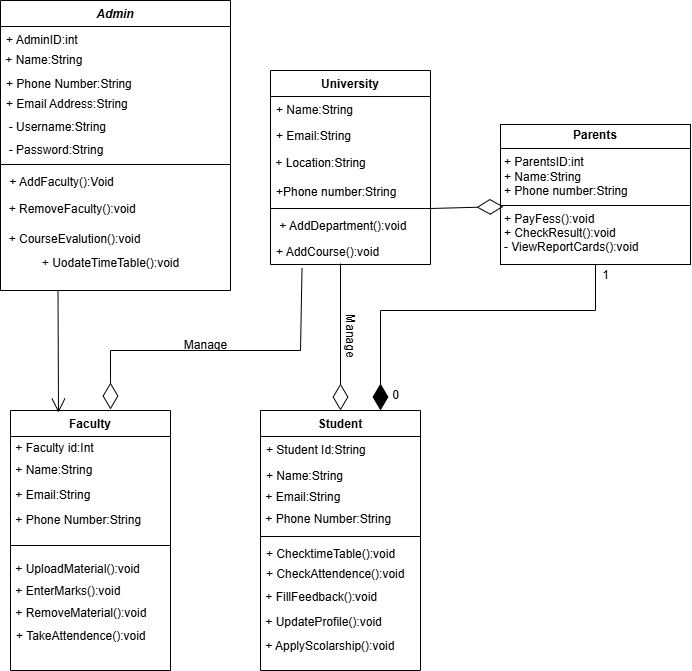

The diagram above was exported from draw.io. Its source (the exported page's mxGraphModel, read from the mxfile embedded in the PNG):
<mxGraphModel dx="1257" dy="594" grid="1" gridSize="10" guides="1" tooltips="1" connect="1" arrows="1" fold="1" page="1" pageScale="1" pageWidth="827" pageHeight="1169" math="0" shadow="0">
  <root>
    <mxCell id="WIyWlLk6GJQsqaUBKTNV-0" />
    <mxCell id="WIyWlLk6GJQsqaUBKTNV-1" parent="WIyWlLk6GJQsqaUBKTNV-0" />
    <mxCell id="zkfFHV4jXpPFQw0GAbJ--0" value="Admin" style="swimlane;fontStyle=3;align=center;verticalAlign=top;childLayout=stackLayout;horizontal=1;startSize=26;horizontalStack=0;resizeParent=1;resizeLast=0;collapsible=1;marginBottom=0;rounded=0;shadow=0;strokeWidth=1;" parent="WIyWlLk6GJQsqaUBKTNV-1" vertex="1">
      <mxGeometry x="120" y="10" width="230" height="290" as="geometry">
        <mxRectangle x="230" y="140" width="160" height="26" as="alternateBounds" />
      </mxGeometry>
    </mxCell>
    <mxCell id="zkfFHV4jXpPFQw0GAbJ--1" value="+ AdminID:int" style="text;align=left;verticalAlign=top;spacingLeft=4;spacingRight=4;overflow=hidden;rotatable=0;points=[[0,0.5],[1,0.5]];portConstraint=eastwest;" parent="zkfFHV4jXpPFQw0GAbJ--0" vertex="1">
      <mxGeometry y="26" width="230" height="24" as="geometry" />
    </mxCell>
    <mxCell id="WwxFItCReQZWONtX3_UA-2" value="&amp;nbsp;+ Name:String" style="text;html=1;align=left;verticalAlign=middle;whiteSpace=wrap;rounded=0;" parent="zkfFHV4jXpPFQw0GAbJ--0" vertex="1">
      <mxGeometry y="50" width="230" height="20" as="geometry" />
    </mxCell>
    <mxCell id="zkfFHV4jXpPFQw0GAbJ--2" value="+ Phone Number:String" style="text;align=left;verticalAlign=top;spacingLeft=4;spacingRight=4;overflow=hidden;rotatable=0;points=[[0,0.5],[1,0.5]];portConstraint=eastwest;rounded=0;shadow=0;html=0;" parent="zkfFHV4jXpPFQw0GAbJ--0" vertex="1">
      <mxGeometry y="70" width="230" height="20" as="geometry" />
    </mxCell>
    <mxCell id="zkfFHV4jXpPFQw0GAbJ--3" value="+ Email Address:String" style="text;align=left;verticalAlign=top;spacingLeft=4;spacingRight=4;overflow=hidden;rotatable=0;points=[[0,0.5],[1,0.5]];portConstraint=eastwest;rounded=0;shadow=0;html=0;" parent="zkfFHV4jXpPFQw0GAbJ--0" vertex="1">
      <mxGeometry y="90" width="230" height="24" as="geometry" />
    </mxCell>
    <mxCell id="WwxFItCReQZWONtX3_UA-3" value="&amp;nbsp; - Username:String" style="text;html=1;align=left;verticalAlign=middle;whiteSpace=wrap;rounded=0;" parent="zkfFHV4jXpPFQw0GAbJ--0" vertex="1">
      <mxGeometry y="114" width="230" height="26" as="geometry" />
    </mxCell>
    <mxCell id="WwxFItCReQZWONtX3_UA-4" value="&amp;nbsp; - Password:String" style="text;html=1;align=left;verticalAlign=middle;whiteSpace=wrap;rounded=0;" parent="zkfFHV4jXpPFQw0GAbJ--0" vertex="1">
      <mxGeometry y="140" width="230" height="20" as="geometry" />
    </mxCell>
    <mxCell id="zkfFHV4jXpPFQw0GAbJ--4" value="" style="line;html=1;strokeWidth=1;align=left;verticalAlign=middle;spacingTop=-1;spacingLeft=3;spacingRight=3;rotatable=0;labelPosition=right;points=[];portConstraint=eastwest;" parent="zkfFHV4jXpPFQw0GAbJ--0" vertex="1">
      <mxGeometry y="160" width="230" height="8" as="geometry" />
    </mxCell>
    <mxCell id="zkfFHV4jXpPFQw0GAbJ--5" value=" + AddFaculty():Void&#10;" style="text;align=left;verticalAlign=top;spacingLeft=4;spacingRight=4;overflow=hidden;rotatable=0;points=[[0,0.5],[1,0.5]];portConstraint=eastwest;" parent="zkfFHV4jXpPFQw0GAbJ--0" vertex="1">
      <mxGeometry y="168" width="230" height="26" as="geometry" />
    </mxCell>
    <mxCell id="WwxFItCReQZWONtX3_UA-1" value="&amp;nbsp; + RemoveFaculty():void" style="text;html=1;align=left;verticalAlign=middle;whiteSpace=wrap;rounded=0;" parent="zkfFHV4jXpPFQw0GAbJ--0" vertex="1">
      <mxGeometry y="194" width="230" height="30" as="geometry" />
    </mxCell>
    <mxCell id="WwxFItCReQZWONtX3_UA-0" value="&amp;nbsp; + CourseEvalution():void" style="text;html=1;align=left;verticalAlign=middle;whiteSpace=wrap;rounded=0;" parent="zkfFHV4jXpPFQw0GAbJ--0" vertex="1">
      <mxGeometry y="224" width="230" height="30" as="geometry" />
    </mxCell>
    <mxCell id="zkfFHV4jXpPFQw0GAbJ--6" value="Student" style="swimlane;fontStyle=1;align=center;verticalAlign=top;childLayout=stackLayout;horizontal=1;startSize=26;horizontalStack=0;resizeParent=1;resizeLast=0;collapsible=1;marginBottom=0;rounded=0;shadow=0;strokeWidth=1;" parent="WIyWlLk6GJQsqaUBKTNV-1" vertex="1">
      <mxGeometry x="380" y="420" width="160" height="260" as="geometry">
        <mxRectangle x="130" y="380" width="160" height="26" as="alternateBounds" />
      </mxGeometry>
    </mxCell>
    <mxCell id="zkfFHV4jXpPFQw0GAbJ--7" value="+ Student Id:String" style="text;align=left;verticalAlign=top;spacingLeft=4;spacingRight=4;overflow=hidden;rotatable=0;points=[[0,0.5],[1,0.5]];portConstraint=eastwest;" parent="zkfFHV4jXpPFQw0GAbJ--6" vertex="1">
      <mxGeometry y="26" width="160" height="26" as="geometry" />
    </mxCell>
    <mxCell id="zkfFHV4jXpPFQw0GAbJ--8" value="+ Name:String" style="text;align=left;verticalAlign=top;spacingLeft=4;spacingRight=4;overflow=hidden;rotatable=0;points=[[0,0.5],[1,0.5]];portConstraint=eastwest;rounded=0;shadow=0;html=0;" parent="zkfFHV4jXpPFQw0GAbJ--6" vertex="1">
      <mxGeometry y="52" width="160" height="26" as="geometry" />
    </mxCell>
    <mxCell id="WwxFItCReQZWONtX3_UA-9" value="&amp;nbsp;+ Email:String" style="text;html=1;align=left;verticalAlign=middle;whiteSpace=wrap;rounded=0;" parent="zkfFHV4jXpPFQw0GAbJ--6" vertex="1">
      <mxGeometry y="78" width="160" height="18" as="geometry" />
    </mxCell>
    <mxCell id="WwxFItCReQZWONtX3_UA-10" value="&amp;nbsp;+ Phone Number:String" style="text;html=1;align=left;verticalAlign=middle;whiteSpace=wrap;rounded=0;" parent="zkfFHV4jXpPFQw0GAbJ--6" vertex="1">
      <mxGeometry y="96" width="160" height="26" as="geometry" />
    </mxCell>
    <mxCell id="zkfFHV4jXpPFQw0GAbJ--9" value="" style="line;html=1;strokeWidth=1;align=left;verticalAlign=middle;spacingTop=-1;spacingLeft=3;spacingRight=3;rotatable=0;labelPosition=right;points=[];portConstraint=eastwest;" parent="zkfFHV4jXpPFQw0GAbJ--6" vertex="1">
      <mxGeometry y="122" width="160" height="8" as="geometry" />
    </mxCell>
    <mxCell id="zkfFHV4jXpPFQw0GAbJ--10" value="+ ChecktimeTable():void" style="text;align=left;verticalAlign=top;spacingLeft=4;spacingRight=4;overflow=hidden;rotatable=0;points=[[0,0.5],[1,0.5]];portConstraint=eastwest;fontStyle=0" parent="zkfFHV4jXpPFQw0GAbJ--6" vertex="1">
      <mxGeometry y="130" width="160" height="20" as="geometry" />
    </mxCell>
    <mxCell id="zkfFHV4jXpPFQw0GAbJ--11" value="+ CheckAttendence():void" style="text;align=left;verticalAlign=top;spacingLeft=4;spacingRight=4;overflow=hidden;rotatable=0;points=[[0,0.5],[1,0.5]];portConstraint=eastwest;" parent="zkfFHV4jXpPFQw0GAbJ--6" vertex="1">
      <mxGeometry y="150" width="160" height="24" as="geometry" />
    </mxCell>
    <mxCell id="WwxFItCReQZWONtX3_UA-11" value="&amp;nbsp;+ FillFeedback():void" style="text;html=1;align=left;verticalAlign=middle;whiteSpace=wrap;rounded=0;" parent="zkfFHV4jXpPFQw0GAbJ--6" vertex="1">
      <mxGeometry y="174" width="160" height="26" as="geometry" />
    </mxCell>
    <mxCell id="WwxFItCReQZWONtX3_UA-12" value="&amp;nbsp;+ UpdateProfile():void" style="text;html=1;align=left;verticalAlign=middle;whiteSpace=wrap;rounded=0;" parent="zkfFHV4jXpPFQw0GAbJ--6" vertex="1">
      <mxGeometry y="200" width="160" height="24" as="geometry" />
    </mxCell>
    <mxCell id="WwxFItCReQZWONtX3_UA-13" value="&amp;nbsp;+ ApplyScolarship():void&amp;nbsp;" style="text;html=1;align=left;verticalAlign=middle;whiteSpace=wrap;rounded=0;" parent="zkfFHV4jXpPFQw0GAbJ--6" vertex="1">
      <mxGeometry y="224" width="160" height="24" as="geometry" />
    </mxCell>
    <mxCell id="zkfFHV4jXpPFQw0GAbJ--13" value="Faculty" style="swimlane;fontStyle=1;align=center;verticalAlign=top;childLayout=stackLayout;horizontal=1;startSize=26;horizontalStack=0;resizeParent=1;resizeLast=0;collapsible=1;marginBottom=0;rounded=0;shadow=0;strokeWidth=1;" parent="WIyWlLk6GJQsqaUBKTNV-1" vertex="1">
      <mxGeometry x="130" y="420" width="160" height="260" as="geometry">
        <mxRectangle x="340" y="380" width="170" height="26" as="alternateBounds" />
      </mxGeometry>
    </mxCell>
    <mxCell id="WwxFItCReQZWONtX3_UA-14" value="&amp;nbsp;+ Faculty id:Int" style="text;html=1;align=left;verticalAlign=middle;whiteSpace=wrap;rounded=0;" parent="zkfFHV4jXpPFQw0GAbJ--13" vertex="1">
      <mxGeometry y="26" width="160" height="24" as="geometry" />
    </mxCell>
    <mxCell id="WwxFItCReQZWONtX3_UA-15" value="&amp;nbsp;+ Name:String" style="text;html=1;align=left;verticalAlign=middle;whiteSpace=wrap;rounded=0;" parent="zkfFHV4jXpPFQw0GAbJ--13" vertex="1">
      <mxGeometry y="50" width="160" height="20" as="geometry" />
    </mxCell>
    <mxCell id="WwxFItCReQZWONtX3_UA-16" value="&amp;nbsp;+ Email:String" style="text;html=1;align=left;verticalAlign=middle;resizable=0;points=[];autosize=1;strokeColor=none;fillColor=none;" parent="zkfFHV4jXpPFQw0GAbJ--13" vertex="1">
      <mxGeometry y="70" width="160" height="30" as="geometry" />
    </mxCell>
    <mxCell id="WwxFItCReQZWONtX3_UA-20" value="&amp;nbsp;+ Phone Number:String" style="text;html=1;align=left;verticalAlign=middle;whiteSpace=wrap;rounded=0;" parent="zkfFHV4jXpPFQw0GAbJ--13" vertex="1">
      <mxGeometry y="100" width="160" height="20" as="geometry" />
    </mxCell>
    <mxCell id="zkfFHV4jXpPFQw0GAbJ--15" value="" style="line;html=1;strokeWidth=1;align=left;verticalAlign=middle;spacingTop=-1;spacingLeft=3;spacingRight=3;rotatable=0;labelPosition=right;points=[];portConstraint=eastwest;" parent="zkfFHV4jXpPFQw0GAbJ--13" vertex="1">
      <mxGeometry y="120" width="160" height="30" as="geometry" />
    </mxCell>
    <mxCell id="dxyImhDq7ahTGCqvYRPX-6" value="&amp;nbsp;+ UploadMaterial():void" style="text;html=1;align=left;verticalAlign=middle;whiteSpace=wrap;rounded=0;" vertex="1" parent="zkfFHV4jXpPFQw0GAbJ--13">
      <mxGeometry y="150" width="160" height="18" as="geometry" />
    </mxCell>
    <mxCell id="dxyImhDq7ahTGCqvYRPX-3" value="&amp;nbsp;+ EnterMarks():void" style="text;html=1;align=left;verticalAlign=middle;whiteSpace=wrap;rounded=0;" vertex="1" parent="zkfFHV4jXpPFQw0GAbJ--13">
      <mxGeometry y="168" width="160" height="26" as="geometry" />
    </mxCell>
    <mxCell id="dxyImhDq7ahTGCqvYRPX-8" value="&amp;nbsp;+ RemoveMaterial():void" style="text;html=1;align=left;verticalAlign=middle;whiteSpace=wrap;rounded=0;" vertex="1" parent="zkfFHV4jXpPFQw0GAbJ--13">
      <mxGeometry y="194" width="160" height="18" as="geometry" />
    </mxCell>
    <mxCell id="dxyImhDq7ahTGCqvYRPX-25" value="+ TakeAttendence():void" style="text;align=left;verticalAlign=top;spacingLeft=4;spacingRight=4;overflow=hidden;rotatable=0;points=[[0,0.5],[1,0.5]];portConstraint=eastwest;" vertex="1" parent="zkfFHV4jXpPFQw0GAbJ--13">
      <mxGeometry y="212" width="160" height="24" as="geometry" />
    </mxCell>
    <mxCell id="zkfFHV4jXpPFQw0GAbJ--17" value="University" style="swimlane;fontStyle=1;align=center;verticalAlign=top;childLayout=stackLayout;horizontal=1;startSize=26;horizontalStack=0;resizeParent=1;resizeLast=0;collapsible=1;marginBottom=0;rounded=0;shadow=0;strokeWidth=1;" parent="WIyWlLk6GJQsqaUBKTNV-1" vertex="1">
      <mxGeometry x="390" y="80" width="160" height="194" as="geometry">
        <mxRectangle x="550" y="140" width="160" height="26" as="alternateBounds" />
      </mxGeometry>
    </mxCell>
    <mxCell id="zkfFHV4jXpPFQw0GAbJ--18" value="+ Name:String" style="text;align=left;verticalAlign=top;spacingLeft=4;spacingRight=4;overflow=hidden;rotatable=0;points=[[0,0.5],[1,0.5]];portConstraint=eastwest;" parent="zkfFHV4jXpPFQw0GAbJ--17" vertex="1">
      <mxGeometry y="26" width="160" height="26" as="geometry" />
    </mxCell>
    <mxCell id="zkfFHV4jXpPFQw0GAbJ--19" value="+ Email:String" style="text;align=left;verticalAlign=top;spacingLeft=4;spacingRight=4;overflow=hidden;rotatable=0;points=[[0,0.5],[1,0.5]];portConstraint=eastwest;rounded=0;shadow=0;html=0;" parent="zkfFHV4jXpPFQw0GAbJ--17" vertex="1">
      <mxGeometry y="52" width="160" height="26" as="geometry" />
    </mxCell>
    <mxCell id="dxyImhDq7ahTGCqvYRPX-11" value="&amp;nbsp;+ Location:String" style="text;html=1;align=left;verticalAlign=middle;whiteSpace=wrap;rounded=0;" vertex="1" parent="zkfFHV4jXpPFQw0GAbJ--17">
      <mxGeometry y="78" width="160" height="30" as="geometry" />
    </mxCell>
    <mxCell id="zkfFHV4jXpPFQw0GAbJ--20" value="+Phone number:String" style="text;align=left;verticalAlign=top;spacingLeft=4;spacingRight=4;overflow=hidden;rotatable=0;points=[[0,0.5],[1,0.5]];portConstraint=eastwest;rounded=0;shadow=0;html=0;" parent="zkfFHV4jXpPFQw0GAbJ--17" vertex="1">
      <mxGeometry y="108" width="160" height="26" as="geometry" />
    </mxCell>
    <mxCell id="zkfFHV4jXpPFQw0GAbJ--23" value="" style="line;html=1;strokeWidth=1;align=left;verticalAlign=middle;spacingTop=-1;spacingLeft=3;spacingRight=3;rotatable=0;labelPosition=right;points=[];portConstraint=eastwest;" parent="zkfFHV4jXpPFQw0GAbJ--17" vertex="1">
      <mxGeometry y="134" width="160" height="8" as="geometry" />
    </mxCell>
    <mxCell id="zkfFHV4jXpPFQw0GAbJ--24" value=" + AddDepartment():void" style="text;align=left;verticalAlign=top;spacingLeft=4;spacingRight=4;overflow=hidden;rotatable=0;points=[[0,0.5],[1,0.5]];portConstraint=eastwest;" parent="zkfFHV4jXpPFQw0GAbJ--17" vertex="1">
      <mxGeometry y="142" width="160" height="26" as="geometry" />
    </mxCell>
    <mxCell id="zkfFHV4jXpPFQw0GAbJ--25" value="+ AddCourse():void" style="text;align=left;verticalAlign=top;spacingLeft=4;spacingRight=4;overflow=hidden;rotatable=0;points=[[0,0.5],[1,0.5]];portConstraint=eastwest;" parent="zkfFHV4jXpPFQw0GAbJ--17" vertex="1">
      <mxGeometry y="168" width="160" height="26" as="geometry" />
    </mxCell>
    <mxCell id="WwxFItCReQZWONtX3_UA-8" value="+ UodateTimeTable():void" style="text;html=1;align=center;verticalAlign=middle;resizable=0;points=[];autosize=1;strokeColor=none;fillColor=none;" parent="WIyWlLk6GJQsqaUBKTNV-1" vertex="1">
      <mxGeometry x="150" y="258" width="160" height="30" as="geometry" />
    </mxCell>
    <mxCell id="dxyImhDq7ahTGCqvYRPX-9" value="&lt;p style=&quot;margin:0px;margin-top:4px;text-align:center;&quot;&gt;&lt;b&gt;Parents&lt;/b&gt;&lt;/p&gt;&lt;hr size=&quot;1&quot; style=&quot;border-style:solid;&quot;&gt;&lt;p style=&quot;margin:0px;margin-left:4px;&quot;&gt;+ ParentsID:int&lt;br&gt;+ Name:String&lt;/p&gt;&lt;p style=&quot;margin:0px;margin-left:4px;&quot;&gt;+ Phone number:String&amp;nbsp;&lt;/p&gt;&lt;hr size=&quot;1&quot; style=&quot;border-style:solid;&quot;&gt;&lt;p style=&quot;margin:0px;margin-left:4px;&quot;&gt;+ PayFess():void&lt;br&gt;+ CheckResult():void&lt;/p&gt;&lt;p style=&quot;margin:0px;margin-left:4px;&quot;&gt;- ViewReportCards():void&amp;nbsp;&lt;/p&gt;" style="verticalAlign=top;align=left;overflow=fill;html=1;whiteSpace=wrap;" vertex="1" parent="WIyWlLk6GJQsqaUBKTNV-1">
      <mxGeometry x="620" y="134" width="190" height="140" as="geometry" />
    </mxCell>
    <mxCell id="dxyImhDq7ahTGCqvYRPX-12" value="" style="endArrow=diamondThin;endFill=0;endSize=24;html=1;rounded=0;" edge="1" parent="WIyWlLk6GJQsqaUBKTNV-1">
      <mxGeometry width="160" relative="1" as="geometry">
        <mxPoint x="460" y="273" as="sourcePoint" />
        <mxPoint x="460" y="420" as="targetPoint" />
        <Array as="points" />
      </mxGeometry>
    </mxCell>
    <mxCell id="dxyImhDq7ahTGCqvYRPX-13" value="" style="endArrow=diamondThin;endFill=0;endSize=24;html=1;rounded=0;exitX=0.197;exitY=1.132;exitDx=0;exitDy=0;exitPerimeter=0;" edge="1" parent="WIyWlLk6GJQsqaUBKTNV-1" source="zkfFHV4jXpPFQw0GAbJ--25">
      <mxGeometry width="160" relative="1" as="geometry">
        <mxPoint x="460" y="280" as="sourcePoint" />
        <mxPoint x="230" y="419" as="targetPoint" />
        <Array as="points">
          <mxPoint x="420" y="360" />
          <mxPoint x="230" y="360" />
        </Array>
      </mxGeometry>
    </mxCell>
    <mxCell id="dxyImhDq7ahTGCqvYRPX-17" value="" style="endArrow=diamondThin;endFill=0;endSize=24;html=1;rounded=0;entryX=0.016;entryY=0.586;entryDx=0;entryDy=0;exitX=1;exitY=0.5;exitDx=0;exitDy=0;exitPerimeter=0;entryPerimeter=0;" edge="1" parent="WIyWlLk6GJQsqaUBKTNV-1" source="zkfFHV4jXpPFQw0GAbJ--23" target="dxyImhDq7ahTGCqvYRPX-9">
      <mxGeometry width="160" relative="1" as="geometry">
        <mxPoint x="320" y="330" as="sourcePoint" />
        <mxPoint x="480" y="330" as="targetPoint" />
      </mxGeometry>
    </mxCell>
    <mxCell id="dxyImhDq7ahTGCqvYRPX-18" value="Manage" style="text;html=1;align=center;verticalAlign=middle;resizable=0;points=[];autosize=1;strokeColor=none;fillColor=none;" vertex="1" parent="WIyWlLk6GJQsqaUBKTNV-1">
      <mxGeometry x="290" y="340" width="70" height="30" as="geometry" />
    </mxCell>
    <mxCell id="dxyImhDq7ahTGCqvYRPX-20" value="Manage" style="text;html=1;align=center;verticalAlign=middle;resizable=0;points=[];autosize=1;strokeColor=none;fillColor=none;rotation=90;" vertex="1" parent="WIyWlLk6GJQsqaUBKTNV-1">
      <mxGeometry x="435" y="330" width="70" height="30" as="geometry" />
    </mxCell>
    <mxCell id="dxyImhDq7ahTGCqvYRPX-23" value="" style="endArrow=open;endFill=1;endSize=12;html=1;rounded=0;exitX=0.25;exitY=1;exitDx=0;exitDy=0;entryX=0.3;entryY=0.008;entryDx=0;entryDy=0;entryPerimeter=0;" edge="1" parent="WIyWlLk6GJQsqaUBKTNV-1" source="zkfFHV4jXpPFQw0GAbJ--0" target="zkfFHV4jXpPFQw0GAbJ--13">
      <mxGeometry width="160" relative="1" as="geometry">
        <mxPoint x="320" y="250" as="sourcePoint" />
        <mxPoint x="480" y="250" as="targetPoint" />
      </mxGeometry>
    </mxCell>
    <mxCell id="dxyImhDq7ahTGCqvYRPX-26" value="" style="endArrow=diamondThin;endFill=1;endSize=24;html=1;rounded=0;entryX=0.75;entryY=0;entryDx=0;entryDy=0;exitX=0.5;exitY=1;exitDx=0;exitDy=0;" edge="1" parent="WIyWlLk6GJQsqaUBKTNV-1" source="dxyImhDq7ahTGCqvYRPX-9" target="zkfFHV4jXpPFQw0GAbJ--6">
      <mxGeometry width="160" relative="1" as="geometry">
        <mxPoint x="320" y="320" as="sourcePoint" />
        <mxPoint x="480" y="320" as="targetPoint" />
        <Array as="points">
          <mxPoint x="715" y="320" />
          <mxPoint x="500" y="320" />
        </Array>
      </mxGeometry>
    </mxCell>
    <mxCell id="dxyImhDq7ahTGCqvYRPX-27" value="0" style="text;html=1;align=center;verticalAlign=middle;resizable=0;points=[];autosize=1;strokeColor=none;fillColor=none;" vertex="1" parent="WIyWlLk6GJQsqaUBKTNV-1">
      <mxGeometry x="500" y="390" width="30" height="30" as="geometry" />
    </mxCell>
    <mxCell id="dxyImhDq7ahTGCqvYRPX-30" value="1" style="text;html=1;align=center;verticalAlign=middle;resizable=0;points=[];autosize=1;strokeColor=none;fillColor=none;" vertex="1" parent="WIyWlLk6GJQsqaUBKTNV-1">
      <mxGeometry x="710" y="270" width="30" height="30" as="geometry" />
    </mxCell>
  </root>
</mxGraphModel>